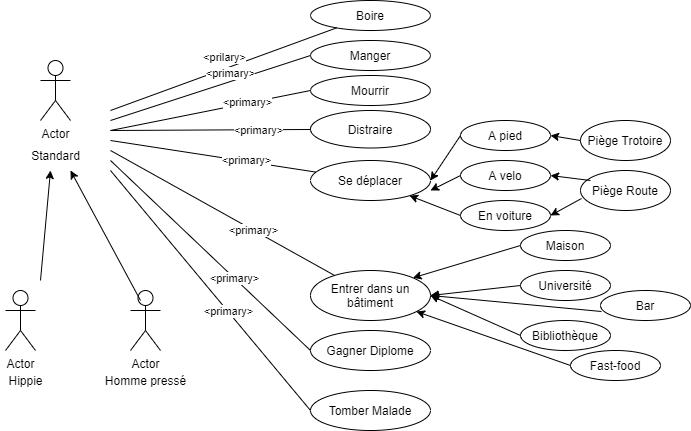

The diagram above was exported from draw.io. Its source (the exported page's mxGraphModel, read from the mxfile embedded in the PNG):
<mxGraphModel dx="868" dy="482" grid="1" gridSize="10" guides="1" tooltips="1" connect="1" arrows="1" fold="1" page="1" pageScale="1" pageWidth="827" pageHeight="1169" math="0" shadow="0">
  <root>
    <mxCell id="0" />
    <mxCell id="1" parent="0" />
    <mxCell id="ebfJpwoslo9XVeQmwlsZ-2" value="Boire" style="ellipse;whiteSpace=wrap;html=1;" parent="1" vertex="1">
      <mxGeometry x="320" y="40" width="120" height="30" as="geometry" />
    </mxCell>
    <mxCell id="ebfJpwoslo9XVeQmwlsZ-3" value="Manger" style="ellipse;whiteSpace=wrap;html=1;" parent="1" vertex="1">
      <mxGeometry x="320" y="80" width="120" height="30" as="geometry" />
    </mxCell>
    <mxCell id="ebfJpwoslo9XVeQmwlsZ-4" value="Distraire" style="ellipse;whiteSpace=wrap;html=1;" parent="1" vertex="1">
      <mxGeometry x="320" y="150" width="120" height="37.5" as="geometry" />
    </mxCell>
    <mxCell id="ebfJpwoslo9XVeQmwlsZ-8" value="Se déplacer" style="ellipse;whiteSpace=wrap;html=1;" parent="1" vertex="1">
      <mxGeometry x="320" y="200" width="120" height="40" as="geometry" />
    </mxCell>
    <mxCell id="ebfJpwoslo9XVeQmwlsZ-9" value="Entrer dans un bâtiment" style="ellipse;whiteSpace=wrap;html=1;" parent="1" vertex="1">
      <mxGeometry x="320" y="310" width="120" height="50" as="geometry" />
    </mxCell>
    <mxCell id="ebfJpwoslo9XVeQmwlsZ-10" value="" style="endArrow=none;html=1;" parent="1" target="ebfJpwoslo9XVeQmwlsZ-2" edge="1">
      <mxGeometry width="50" height="50" relative="1" as="geometry">
        <mxPoint x="120" y="150" as="sourcePoint" />
        <mxPoint x="150" y="70" as="targetPoint" />
      </mxGeometry>
    </mxCell>
    <mxCell id="XP8x9jPsMlh3224sYrCy-8" value="&amp;lt;prilary&amp;gt;" style="edgeLabel;html=1;align=center;verticalAlign=middle;resizable=0;points=[];" vertex="1" connectable="0" parent="ebfJpwoslo9XVeQmwlsZ-10">
      <mxGeometry x="-0.1302" y="-4" relative="1" as="geometry">
        <mxPoint x="13.27" y="-21.59" as="offset" />
      </mxGeometry>
    </mxCell>
    <mxCell id="ebfJpwoslo9XVeQmwlsZ-11" value="" style="endArrow=none;html=1;entryX=0;entryY=0.5;entryDx=0;entryDy=0;" parent="1" target="ebfJpwoslo9XVeQmwlsZ-3" edge="1">
      <mxGeometry width="50" height="50" relative="1" as="geometry">
        <mxPoint x="120" y="160" as="sourcePoint" />
        <mxPoint x="170" y="110" as="targetPoint" />
      </mxGeometry>
    </mxCell>
    <mxCell id="XP8x9jPsMlh3224sYrCy-9" value="&amp;lt;primary&amp;gt;" style="edgeLabel;html=1;align=center;verticalAlign=middle;resizable=0;points=[];" vertex="1" connectable="0" parent="ebfJpwoslo9XVeQmwlsZ-11">
      <mxGeometry x="0.1492" relative="1" as="geometry">
        <mxPoint x="4.85" y="-9.7" as="offset" />
      </mxGeometry>
    </mxCell>
    <mxCell id="ebfJpwoslo9XVeQmwlsZ-12" value="" style="endArrow=none;html=1;" parent="1" target="ebfJpwoslo9XVeQmwlsZ-4" edge="1">
      <mxGeometry width="50" height="50" relative="1" as="geometry">
        <mxPoint x="120" y="170" as="sourcePoint" />
        <mxPoint x="140" y="190" as="targetPoint" />
      </mxGeometry>
    </mxCell>
    <mxCell id="XP8x9jPsMlh3224sYrCy-11" value="&amp;lt;primary&amp;gt;" style="edgeLabel;html=1;align=center;verticalAlign=middle;resizable=0;points=[];" vertex="1" connectable="0" parent="ebfJpwoslo9XVeQmwlsZ-12">
      <mxGeometry x="0.4758" relative="1" as="geometry">
        <mxPoint as="offset" />
      </mxGeometry>
    </mxCell>
    <mxCell id="ebfJpwoslo9XVeQmwlsZ-13" value="" style="endArrow=none;html=1;" parent="1" target="ebfJpwoslo9XVeQmwlsZ-8" edge="1">
      <mxGeometry width="50" height="50" relative="1" as="geometry">
        <mxPoint x="120" y="180" as="sourcePoint" />
        <mxPoint x="130" y="210" as="targetPoint" />
      </mxGeometry>
    </mxCell>
    <mxCell id="XP8x9jPsMlh3224sYrCy-12" value="&amp;lt;primary&amp;gt;" style="edgeLabel;html=1;align=center;verticalAlign=middle;resizable=0;points=[];" vertex="1" connectable="0" parent="ebfJpwoslo9XVeQmwlsZ-13">
      <mxGeometry x="0.3197" y="1" relative="1" as="geometry">
        <mxPoint as="offset" />
      </mxGeometry>
    </mxCell>
    <mxCell id="ebfJpwoslo9XVeQmwlsZ-14" value="" style="endArrow=none;html=1;" parent="1" target="ebfJpwoslo9XVeQmwlsZ-9" edge="1">
      <mxGeometry width="50" height="50" relative="1" as="geometry">
        <mxPoint x="120" y="190" as="sourcePoint" />
        <mxPoint x="155" y="250" as="targetPoint" />
      </mxGeometry>
    </mxCell>
    <mxCell id="XP8x9jPsMlh3224sYrCy-13" value="&amp;lt;primary&amp;gt;" style="edgeLabel;html=1;align=center;verticalAlign=middle;resizable=0;points=[];" vertex="1" connectable="0" parent="ebfJpwoslo9XVeQmwlsZ-14">
      <mxGeometry x="0.2686" relative="1" as="geometry">
        <mxPoint as="offset" />
      </mxGeometry>
    </mxCell>
    <mxCell id="ebfJpwoslo9XVeQmwlsZ-15" value="Actor" style="shape=umlActor;verticalLabelPosition=bottom;verticalAlign=top;html=1;outlineConnect=0;" parent="1" vertex="1">
      <mxGeometry x="15" y="330" width="30" height="60" as="geometry" />
    </mxCell>
    <mxCell id="ebfJpwoslo9XVeQmwlsZ-16" value="Actor" style="shape=umlActor;verticalLabelPosition=bottom;verticalAlign=top;html=1;outlineConnect=0;" parent="1" vertex="1">
      <mxGeometry x="140" y="330" width="30" height="60" as="geometry" />
    </mxCell>
    <mxCell id="ebfJpwoslo9XVeQmwlsZ-17" value="Hippie" style="text;html=1;align=center;verticalAlign=middle;resizable=0;points=[];autosize=1;" parent="1" vertex="1">
      <mxGeometry x="10" y="410" width="50" height="20" as="geometry" />
    </mxCell>
    <mxCell id="ebfJpwoslo9XVeQmwlsZ-18" value="Homme pressé" style="text;html=1;align=center;verticalAlign=middle;resizable=0;points=[];autosize=1;" parent="1" vertex="1">
      <mxGeometry x="105" y="410" width="100" height="20" as="geometry" />
    </mxCell>
    <mxCell id="ebfJpwoslo9XVeQmwlsZ-19" value="Actor" style="shape=umlActor;verticalLabelPosition=bottom;verticalAlign=top;html=1;outlineConnect=0;" parent="1" vertex="1">
      <mxGeometry x="50" y="100" width="30" height="60" as="geometry" />
    </mxCell>
    <mxCell id="ebfJpwoslo9XVeQmwlsZ-20" value="Standard" style="text;html=1;align=center;verticalAlign=middle;resizable=0;points=[];autosize=1;" parent="1" vertex="1">
      <mxGeometry x="30" y="185" width="70" height="20" as="geometry" />
    </mxCell>
    <mxCell id="ebfJpwoslo9XVeQmwlsZ-21" value="" style="endArrow=classic;html=1;" parent="1" edge="1">
      <mxGeometry width="50" height="50" relative="1" as="geometry">
        <mxPoint x="50" y="320" as="sourcePoint" />
        <mxPoint x="60" y="210" as="targetPoint" />
      </mxGeometry>
    </mxCell>
    <mxCell id="ebfJpwoslo9XVeQmwlsZ-22" value="" style="endArrow=classic;html=1;" parent="1" edge="1">
      <mxGeometry width="50" height="50" relative="1" as="geometry">
        <mxPoint x="150" y="340" as="sourcePoint" />
        <mxPoint x="80" y="210" as="targetPoint" />
      </mxGeometry>
    </mxCell>
    <mxCell id="XP8x9jPsMlh3224sYrCy-1" value="Mourrir" style="ellipse;whiteSpace=wrap;html=1;" vertex="1" parent="1">
      <mxGeometry x="320" y="115" width="120" height="30" as="geometry" />
    </mxCell>
    <mxCell id="XP8x9jPsMlh3224sYrCy-2" value="" style="endArrow=none;html=1;entryX=0;entryY=0.5;entryDx=0;entryDy=0;" edge="1" parent="1" target="XP8x9jPsMlh3224sYrCy-1">
      <mxGeometry width="50" height="50" relative="1" as="geometry">
        <mxPoint x="120" y="170" as="sourcePoint" />
        <mxPoint x="290" y="135" as="targetPoint" />
      </mxGeometry>
    </mxCell>
    <mxCell id="XP8x9jPsMlh3224sYrCy-10" value="&amp;lt;primary&amp;gt;" style="edgeLabel;html=1;align=center;verticalAlign=middle;resizable=0;points=[];" vertex="1" connectable="0" parent="XP8x9jPsMlh3224sYrCy-2">
      <mxGeometry x="0.3609" y="1" relative="1" as="geometry">
        <mxPoint as="offset" />
      </mxGeometry>
    </mxCell>
    <mxCell id="XP8x9jPsMlh3224sYrCy-3" value="Gagner Diplome" style="ellipse;whiteSpace=wrap;html=1;" vertex="1" parent="1">
      <mxGeometry x="320" y="370" width="120" height="40" as="geometry" />
    </mxCell>
    <mxCell id="XP8x9jPsMlh3224sYrCy-4" value="" style="endArrow=none;html=1;entryX=0;entryY=0.5;entryDx=0;entryDy=0;" edge="1" parent="1" target="XP8x9jPsMlh3224sYrCy-3">
      <mxGeometry width="50" height="50" relative="1" as="geometry">
        <mxPoint x="120" y="200" as="sourcePoint" />
        <mxPoint x="320" y="370" as="targetPoint" />
      </mxGeometry>
    </mxCell>
    <mxCell id="XP8x9jPsMlh3224sYrCy-14" value="&amp;lt;primary&amp;gt;" style="edgeLabel;html=1;align=center;verticalAlign=middle;resizable=0;points=[];" vertex="1" connectable="0" parent="XP8x9jPsMlh3224sYrCy-4">
      <mxGeometry x="0.2329" relative="1" as="geometry">
        <mxPoint as="offset" />
      </mxGeometry>
    </mxCell>
    <mxCell id="XP8x9jPsMlh3224sYrCy-5" value="Tomber Malade" style="ellipse;whiteSpace=wrap;html=1;" vertex="1" parent="1">
      <mxGeometry x="320" y="430" width="120" height="40" as="geometry" />
    </mxCell>
    <mxCell id="XP8x9jPsMlh3224sYrCy-7" value="" style="endArrow=none;html=1;entryX=0;entryY=0.5;entryDx=0;entryDy=0;" edge="1" parent="1" target="XP8x9jPsMlh3224sYrCy-5">
      <mxGeometry width="50" height="50" relative="1" as="geometry">
        <mxPoint x="120" y="210" as="sourcePoint" />
        <mxPoint x="280" y="410" as="targetPoint" />
      </mxGeometry>
    </mxCell>
    <mxCell id="XP8x9jPsMlh3224sYrCy-15" value="&amp;lt;primary&amp;gt;" style="edgeLabel;html=1;align=center;verticalAlign=middle;resizable=0;points=[];" vertex="1" connectable="0" parent="XP8x9jPsMlh3224sYrCy-7">
      <mxGeometry x="0.1701" relative="1" as="geometry">
        <mxPoint as="offset" />
      </mxGeometry>
    </mxCell>
    <mxCell id="XP8x9jPsMlh3224sYrCy-16" value="A pied" style="ellipse;whiteSpace=wrap;html=1;" vertex="1" parent="1">
      <mxGeometry x="470" y="160" width="90" height="30" as="geometry" />
    </mxCell>
    <mxCell id="XP8x9jPsMlh3224sYrCy-18" value="" style="endArrow=classic;html=1;exitX=0;exitY=0.5;exitDx=0;exitDy=0;entryX=1;entryY=0.5;entryDx=0;entryDy=0;" edge="1" parent="1" source="XP8x9jPsMlh3224sYrCy-16" target="ebfJpwoslo9XVeQmwlsZ-8">
      <mxGeometry width="50" height="50" relative="1" as="geometry">
        <mxPoint x="390" y="280" as="sourcePoint" />
        <mxPoint x="440" y="230" as="targetPoint" />
      </mxGeometry>
    </mxCell>
    <mxCell id="XP8x9jPsMlh3224sYrCy-19" value="A velo" style="ellipse;whiteSpace=wrap;html=1;" vertex="1" parent="1">
      <mxGeometry x="470" y="200" width="90" height="30" as="geometry" />
    </mxCell>
    <mxCell id="XP8x9jPsMlh3224sYrCy-21" value="" style="endArrow=classic;html=1;exitX=0;exitY=0.5;exitDx=0;exitDy=0;entryX=1;entryY=0.75;entryDx=0;entryDy=0;entryPerimeter=0;" edge="1" parent="1" source="XP8x9jPsMlh3224sYrCy-19" target="ebfJpwoslo9XVeQmwlsZ-8">
      <mxGeometry width="50" height="50" relative="1" as="geometry">
        <mxPoint x="390" y="280" as="sourcePoint" />
        <mxPoint x="440" y="230" as="targetPoint" />
      </mxGeometry>
    </mxCell>
    <mxCell id="XP8x9jPsMlh3224sYrCy-22" value="En voiture" style="ellipse;whiteSpace=wrap;html=1;" vertex="1" parent="1">
      <mxGeometry x="470" y="240" width="90" height="30" as="geometry" />
    </mxCell>
    <mxCell id="XP8x9jPsMlh3224sYrCy-23" value="" style="endArrow=classic;html=1;exitX=0;exitY=0.5;exitDx=0;exitDy=0;" edge="1" parent="1" source="XP8x9jPsMlh3224sYrCy-22" target="ebfJpwoslo9XVeQmwlsZ-8">
      <mxGeometry width="50" height="50" relative="1" as="geometry">
        <mxPoint x="390" y="280" as="sourcePoint" />
        <mxPoint x="440" y="230" as="targetPoint" />
      </mxGeometry>
    </mxCell>
    <mxCell id="XP8x9jPsMlh3224sYrCy-24" value="Piège Trotoire" style="ellipse;whiteSpace=wrap;html=1;" vertex="1" parent="1">
      <mxGeometry x="590" y="160" width="90" height="40" as="geometry" />
    </mxCell>
    <mxCell id="XP8x9jPsMlh3224sYrCy-25" value="" style="endArrow=classic;html=1;exitX=0;exitY=0.5;exitDx=0;exitDy=0;entryX=1;entryY=0.5;entryDx=0;entryDy=0;" edge="1" parent="1" source="XP8x9jPsMlh3224sYrCy-24" target="XP8x9jPsMlh3224sYrCy-16">
      <mxGeometry width="50" height="50" relative="1" as="geometry">
        <mxPoint x="585" y="150" as="sourcePoint" />
        <mxPoint x="635" y="100" as="targetPoint" />
      </mxGeometry>
    </mxCell>
    <mxCell id="XP8x9jPsMlh3224sYrCy-26" value="Piège Route" style="ellipse;whiteSpace=wrap;html=1;" vertex="1" parent="1">
      <mxGeometry x="590" y="210" width="90" height="40" as="geometry" />
    </mxCell>
    <mxCell id="XP8x9jPsMlh3224sYrCy-27" value="" style="endArrow=classic;html=1;exitX=0.111;exitY=0.25;exitDx=0;exitDy=0;exitPerimeter=0;entryX=1;entryY=0.5;entryDx=0;entryDy=0;" edge="1" parent="1" source="XP8x9jPsMlh3224sYrCy-26" target="XP8x9jPsMlh3224sYrCy-19">
      <mxGeometry width="50" height="50" relative="1" as="geometry">
        <mxPoint x="580" y="325" as="sourcePoint" />
        <mxPoint x="550" y="285" as="targetPoint" />
        <Array as="points" />
      </mxGeometry>
    </mxCell>
    <mxCell id="XP8x9jPsMlh3224sYrCy-28" value="" style="endArrow=classic;html=1;exitX=0.011;exitY=0.7;exitDx=0;exitDy=0;exitPerimeter=0;entryX=1;entryY=0.5;entryDx=0;entryDy=0;" edge="1" parent="1" source="XP8x9jPsMlh3224sYrCy-26" target="XP8x9jPsMlh3224sYrCy-22">
      <mxGeometry width="50" height="50" relative="1" as="geometry">
        <mxPoint x="535" y="335" as="sourcePoint" />
        <mxPoint x="590" y="255" as="targetPoint" />
      </mxGeometry>
    </mxCell>
    <mxCell id="XP8x9jPsMlh3224sYrCy-30" value="Maison" style="ellipse;whiteSpace=wrap;html=1;" vertex="1" parent="1">
      <mxGeometry x="530" y="270" width="90" height="30" as="geometry" />
    </mxCell>
    <mxCell id="XP8x9jPsMlh3224sYrCy-31" value="Bibliothèque" style="ellipse;whiteSpace=wrap;html=1;" vertex="1" parent="1">
      <mxGeometry x="530" y="360" width="90" height="30" as="geometry" />
    </mxCell>
    <mxCell id="XP8x9jPsMlh3224sYrCy-32" value="Fast-food" style="ellipse;whiteSpace=wrap;html=1;" vertex="1" parent="1">
      <mxGeometry x="580" y="390" width="90" height="30" as="geometry" />
    </mxCell>
    <mxCell id="XP8x9jPsMlh3224sYrCy-33" value="Université" style="ellipse;whiteSpace=wrap;html=1;" vertex="1" parent="1">
      <mxGeometry x="530" y="310" width="90" height="30" as="geometry" />
    </mxCell>
    <mxCell id="XP8x9jPsMlh3224sYrCy-34" value="" style="endArrow=classic;html=1;exitX=0;exitY=0.5;exitDx=0;exitDy=0;entryX=1;entryY=0.5;entryDx=0;entryDy=0;" edge="1" parent="1" source="XP8x9jPsMlh3224sYrCy-33" target="ebfJpwoslo9XVeQmwlsZ-9">
      <mxGeometry width="50" height="50" relative="1" as="geometry">
        <mxPoint x="575" y="305" as="sourcePoint" />
        <mxPoint x="625" y="255" as="targetPoint" />
      </mxGeometry>
    </mxCell>
    <mxCell id="XP8x9jPsMlh3224sYrCy-35" value="Bar" style="ellipse;whiteSpace=wrap;html=1;" vertex="1" parent="1">
      <mxGeometry x="610" y="330" width="90" height="30" as="geometry" />
    </mxCell>
    <mxCell id="XP8x9jPsMlh3224sYrCy-37" value="" style="endArrow=classic;html=1;exitX=0.011;exitY=0.7;exitDx=0;exitDy=0;exitPerimeter=0;entryX=1;entryY=0.5;entryDx=0;entryDy=0;" edge="1" parent="1" source="XP8x9jPsMlh3224sYrCy-35" target="ebfJpwoslo9XVeQmwlsZ-9">
      <mxGeometry width="50" height="50" relative="1" as="geometry">
        <mxPoint x="525" y="490" as="sourcePoint" />
        <mxPoint x="580" y="410" as="targetPoint" />
      </mxGeometry>
    </mxCell>
    <mxCell id="XP8x9jPsMlh3224sYrCy-38" value="" style="endArrow=classic;html=1;exitX=0;exitY=0.5;exitDx=0;exitDy=0;entryX=1;entryY=0;entryDx=0;entryDy=0;" edge="1" parent="1" source="XP8x9jPsMlh3224sYrCy-30" target="ebfJpwoslo9XVeQmwlsZ-9">
      <mxGeometry width="50" height="50" relative="1" as="geometry">
        <mxPoint x="420" y="445" as="sourcePoint" />
        <mxPoint x="470" y="395" as="targetPoint" />
      </mxGeometry>
    </mxCell>
    <mxCell id="XP8x9jPsMlh3224sYrCy-39" value="" style="endArrow=classic;html=1;exitX=0;exitY=0.5;exitDx=0;exitDy=0;entryX=1;entryY=0.5;entryDx=0;entryDy=0;" edge="1" parent="1" source="XP8x9jPsMlh3224sYrCy-31" target="ebfJpwoslo9XVeQmwlsZ-9">
      <mxGeometry width="50" height="50" relative="1" as="geometry">
        <mxPoint x="480" y="385" as="sourcePoint" />
        <mxPoint x="470" y="360" as="targetPoint" />
        <Array as="points" />
      </mxGeometry>
    </mxCell>
    <mxCell id="XP8x9jPsMlh3224sYrCy-40" value="" style="endArrow=classic;html=1;exitX=0;exitY=0.5;exitDx=0;exitDy=0;" edge="1" parent="1" source="XP8x9jPsMlh3224sYrCy-32" target="ebfJpwoslo9XVeQmwlsZ-9">
      <mxGeometry width="50" height="50" relative="1" as="geometry">
        <mxPoint x="380" y="300" as="sourcePoint" />
        <mxPoint x="450" y="400" as="targetPoint" />
      </mxGeometry>
    </mxCell>
  </root>
</mxGraphModel>